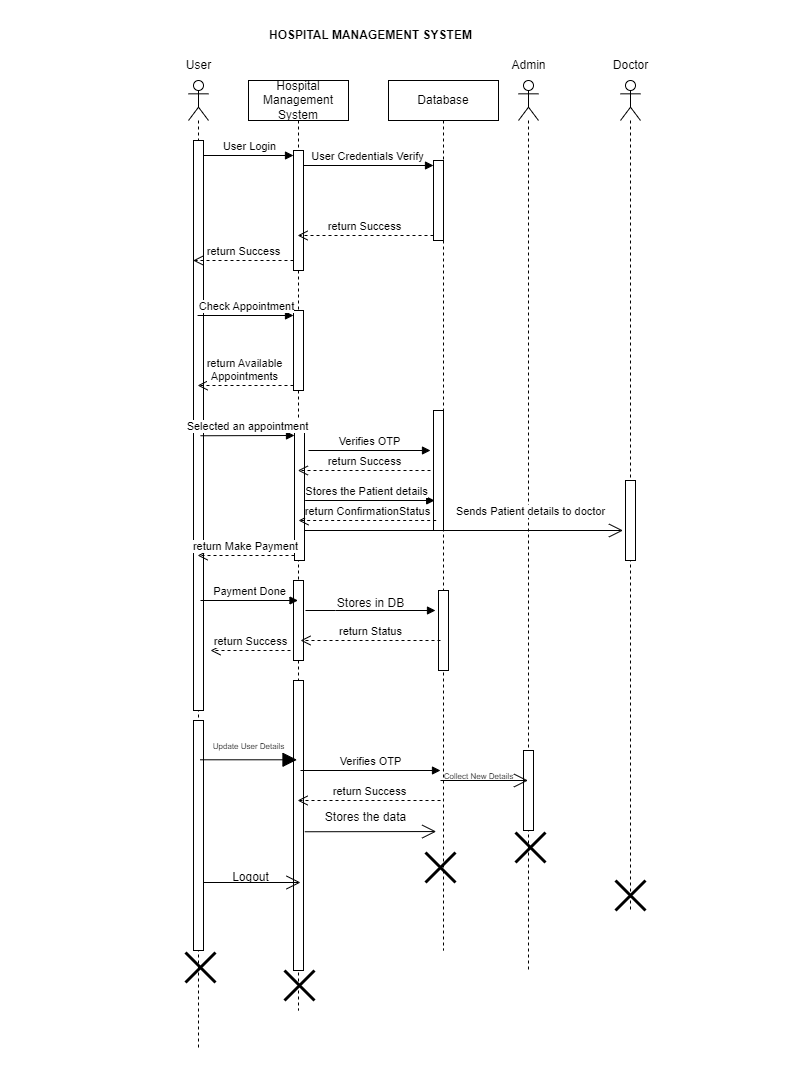

The diagram above was exported from draw.io. Its source (the exported page's mxGraphModel, read from the mxfile embedded in the PNG):
<mxGraphModel dx="1134" dy="649" grid="1" gridSize="10" guides="1" tooltips="1" connect="1" arrows="1" fold="1" page="1" pageScale="1" pageWidth="850" pageHeight="1100" math="0" shadow="0">
  <root>
    <mxCell id="0" />
    <mxCell id="1" parent="0" />
    <mxCell id="_d03BOu2bw-sFQH5d7TZ-2" value="" style="shape=umlLifeline;perimeter=lifelinePerimeter;whiteSpace=wrap;html=1;container=1;dropTarget=0;collapsible=0;recursiveResize=0;outlineConnect=0;portConstraint=eastwest;newEdgeStyle={&quot;curved&quot;:0,&quot;rounded&quot;:0};participant=umlActor;" parent="1" vertex="1">
      <mxGeometry x="198" y="80" width="20" height="970" as="geometry" />
    </mxCell>
    <mxCell id="_d03BOu2bw-sFQH5d7TZ-51" value="" style="html=1;points=[[0,0,0,0,5],[0,1,0,0,-5],[1,0,0,0,5],[1,1,0,0,-5]];perimeter=orthogonalPerimeter;outlineConnect=0;targetShapes=umlLifeline;portConstraint=eastwest;newEdgeStyle={&quot;curved&quot;:0,&quot;rounded&quot;:0};" parent="_d03BOu2bw-sFQH5d7TZ-2" vertex="1">
      <mxGeometry x="5" y="60" width="10" height="570" as="geometry" />
    </mxCell>
    <mxCell id="_d03BOu2bw-sFQH5d7TZ-56" value="" style="html=1;points=[[0,0,0,0,5],[0,1,0,0,-5],[1,0,0,0,5],[1,1,0,0,-5]];perimeter=orthogonalPerimeter;outlineConnect=0;targetShapes=umlLifeline;portConstraint=eastwest;newEdgeStyle={&quot;curved&quot;:0,&quot;rounded&quot;:0};" parent="_d03BOu2bw-sFQH5d7TZ-2" vertex="1">
      <mxGeometry x="5" y="640" width="10" height="230" as="geometry" />
    </mxCell>
    <mxCell id="_d03BOu2bw-sFQH5d7TZ-3" value="User" style="text;html=1;align=center;verticalAlign=middle;resizable=0;points=[];autosize=1;strokeColor=none;fillColor=none;" parent="1" vertex="1">
      <mxGeometry x="183" y="50" width="50" height="30" as="geometry" />
    </mxCell>
    <mxCell id="_d03BOu2bw-sFQH5d7TZ-4" value="Hospital Management System" style="shape=umlLifeline;perimeter=lifelinePerimeter;whiteSpace=wrap;html=1;container=1;dropTarget=0;collapsible=0;recursiveResize=0;outlineConnect=0;portConstraint=eastwest;newEdgeStyle={&quot;curved&quot;:0,&quot;rounded&quot;:0};" parent="1" vertex="1">
      <mxGeometry x="258" y="80" width="100" height="930" as="geometry" />
    </mxCell>
    <mxCell id="_d03BOu2bw-sFQH5d7TZ-13" value="return Success" style="html=1;verticalAlign=bottom;endArrow=open;dashed=1;endSize=8;curved=0;rounded=0;exitX=0;exitY=1;exitDx=0;exitDy=-5;" parent="_d03BOu2bw-sFQH5d7TZ-4" edge="1">
      <mxGeometry relative="1" as="geometry">
        <mxPoint x="-55.40909090909099" y="180" as="targetPoint" />
        <mxPoint x="45" y="180" as="sourcePoint" />
      </mxGeometry>
    </mxCell>
    <mxCell id="_d03BOu2bw-sFQH5d7TZ-14" value="" style="html=1;points=[[0,0,0,0,5],[0,1,0,0,-5],[1,0,0,0,5],[1,1,0,0,-5]];perimeter=orthogonalPerimeter;outlineConnect=0;targetShapes=umlLifeline;portConstraint=eastwest;newEdgeStyle={&quot;curved&quot;:0,&quot;rounded&quot;:0};" parent="_d03BOu2bw-sFQH5d7TZ-4" vertex="1">
      <mxGeometry x="45" y="70" width="10" height="120" as="geometry" />
    </mxCell>
    <mxCell id="_d03BOu2bw-sFQH5d7TZ-18" value="" style="html=1;points=[[0,0,0,0,5],[0,1,0,0,-5],[1,0,0,0,5],[1,1,0,0,-5]];perimeter=orthogonalPerimeter;outlineConnect=0;targetShapes=umlLifeline;portConstraint=eastwest;newEdgeStyle={&quot;curved&quot;:0,&quot;rounded&quot;:0};" parent="_d03BOu2bw-sFQH5d7TZ-4" vertex="1">
      <mxGeometry x="45" y="230" width="10" height="80" as="geometry" />
    </mxCell>
    <mxCell id="_d03BOu2bw-sFQH5d7TZ-25" value="" style="html=1;points=[[0,0,0,0,5],[0,1,0,0,-5],[1,0,0,0,5],[1,1,0,0,-5]];perimeter=orthogonalPerimeter;outlineConnect=0;targetShapes=umlLifeline;portConstraint=eastwest;newEdgeStyle={&quot;curved&quot;:0,&quot;rounded&quot;:0};" parent="_d03BOu2bw-sFQH5d7TZ-4" vertex="1">
      <mxGeometry x="46" y="350" width="10" height="130" as="geometry" />
    </mxCell>
    <mxCell id="_d03BOu2bw-sFQH5d7TZ-47" value="" style="html=1;points=[[0,0,0,0,5],[0,1,0,0,-5],[1,0,0,0,5],[1,1,0,0,-5]];perimeter=orthogonalPerimeter;outlineConnect=0;targetShapes=umlLifeline;portConstraint=eastwest;newEdgeStyle={&quot;curved&quot;:0,&quot;rounded&quot;:0};" parent="_d03BOu2bw-sFQH5d7TZ-4" vertex="1">
      <mxGeometry x="45" y="600" width="10" height="290" as="geometry" />
    </mxCell>
    <mxCell id="_d03BOu2bw-sFQH5d7TZ-64" value="" style="shape=umlDestroy;whiteSpace=wrap;html=1;strokeWidth=3;targetShapes=umlLifeline;" parent="_d03BOu2bw-sFQH5d7TZ-4" vertex="1">
      <mxGeometry x="36" y="890" width="30" height="30" as="geometry" />
    </mxCell>
    <mxCell id="UFNf3k4EdTvCSGpk00fa-2" value="" style="html=1;points=[[0,0,0,0,5],[0,1,0,0,-5],[1,0,0,0,5],[1,1,0,0,-5]];perimeter=orthogonalPerimeter;outlineConnect=0;targetShapes=umlLifeline;portConstraint=eastwest;newEdgeStyle={&quot;curved&quot;:0,&quot;rounded&quot;:0};" parent="_d03BOu2bw-sFQH5d7TZ-4" vertex="1">
      <mxGeometry x="45" y="500" width="10" height="80" as="geometry" />
    </mxCell>
    <mxCell id="_d03BOu2bw-sFQH5d7TZ-5" value="Database" style="shape=umlLifeline;perimeter=lifelinePerimeter;whiteSpace=wrap;html=1;container=1;dropTarget=0;collapsible=0;recursiveResize=0;outlineConnect=0;portConstraint=eastwest;newEdgeStyle={&quot;curved&quot;:0,&quot;rounded&quot;:0};" parent="1" vertex="1">
      <mxGeometry x="398" y="80" width="110" height="870" as="geometry" />
    </mxCell>
    <mxCell id="_d03BOu2bw-sFQH5d7TZ-15" value="" style="html=1;points=[[0,0,0,0,5],[0,1,0,0,-5],[1,0,0,0,5],[1,1,0,0,-5]];perimeter=orthogonalPerimeter;outlineConnect=0;targetShapes=umlLifeline;portConstraint=eastwest;newEdgeStyle={&quot;curved&quot;:0,&quot;rounded&quot;:0};" parent="_d03BOu2bw-sFQH5d7TZ-5" vertex="1">
      <mxGeometry x="45" y="80" width="10" height="80" as="geometry" />
    </mxCell>
    <mxCell id="_d03BOu2bw-sFQH5d7TZ-28" value="" style="html=1;points=[[0,0,0,0,5],[0,1,0,0,-5],[1,0,0,0,5],[1,1,0,0,-5]];perimeter=orthogonalPerimeter;outlineConnect=0;targetShapes=umlLifeline;portConstraint=eastwest;newEdgeStyle={&quot;curved&quot;:0,&quot;rounded&quot;:0};" parent="_d03BOu2bw-sFQH5d7TZ-5" vertex="1">
      <mxGeometry x="45" y="330" width="10" height="120" as="geometry" />
    </mxCell>
    <mxCell id="PATUF-ThluSDB5zZ_g1W-3" value="" style="html=1;points=[[0,0,0,0,5],[0,1,0,0,-5],[1,0,0,0,5],[1,1,0,0,-5]];perimeter=orthogonalPerimeter;outlineConnect=0;targetShapes=umlLifeline;portConstraint=eastwest;newEdgeStyle={&quot;curved&quot;:0,&quot;rounded&quot;:0};" parent="_d03BOu2bw-sFQH5d7TZ-5" vertex="1">
      <mxGeometry x="50" y="510" width="10" height="80" as="geometry" />
    </mxCell>
    <mxCell id="_d03BOu2bw-sFQH5d7TZ-6" value="" style="shape=umlLifeline;perimeter=lifelinePerimeter;whiteSpace=wrap;html=1;container=1;dropTarget=0;collapsible=0;recursiveResize=0;outlineConnect=0;portConstraint=eastwest;newEdgeStyle={&quot;curved&quot;:0,&quot;rounded&quot;:0};participant=umlActor;" parent="1" vertex="1">
      <mxGeometry x="528" y="80" width="20" height="890" as="geometry" />
    </mxCell>
    <mxCell id="UFNf3k4EdTvCSGpk00fa-11" value="" style="html=1;points=[[0,0,0,0,5],[0,1,0,0,-5],[1,0,0,0,5],[1,1,0,0,-5]];perimeter=orthogonalPerimeter;outlineConnect=0;targetShapes=umlLifeline;portConstraint=eastwest;newEdgeStyle={&quot;curved&quot;:0,&quot;rounded&quot;:0};" parent="_d03BOu2bw-sFQH5d7TZ-6" vertex="1">
      <mxGeometry x="5" y="670" width="10" height="80" as="geometry" />
    </mxCell>
    <mxCell id="_d03BOu2bw-sFQH5d7TZ-7" value="Admin" style="text;html=1;align=center;verticalAlign=middle;resizable=0;points=[];autosize=1;strokeColor=none;fillColor=none;" parent="1" vertex="1">
      <mxGeometry x="508" y="50" width="60" height="30" as="geometry" />
    </mxCell>
    <mxCell id="_d03BOu2bw-sFQH5d7TZ-12" value="User Login" style="html=1;verticalAlign=bottom;endArrow=block;curved=0;rounded=0;entryX=0;entryY=0;entryDx=0;entryDy=5;" parent="1" source="_d03BOu2bw-sFQH5d7TZ-51" target="_d03BOu2bw-sFQH5d7TZ-14" edge="1">
      <mxGeometry relative="1" as="geometry">
        <mxPoint x="220" y="155" as="sourcePoint" />
        <mxPoint x="308" y="155" as="targetPoint" />
      </mxGeometry>
    </mxCell>
    <mxCell id="_d03BOu2bw-sFQH5d7TZ-16" value="User Credentials Verify" style="html=1;verticalAlign=bottom;endArrow=block;curved=0;rounded=0;entryX=0;entryY=0;entryDx=0;entryDy=5;" parent="1" source="_d03BOu2bw-sFQH5d7TZ-14" target="_d03BOu2bw-sFQH5d7TZ-15" edge="1">
      <mxGeometry relative="1" as="geometry">
        <mxPoint x="318" y="165" as="sourcePoint" />
      </mxGeometry>
    </mxCell>
    <mxCell id="_d03BOu2bw-sFQH5d7TZ-17" value="return Success" style="html=1;verticalAlign=bottom;endArrow=open;dashed=1;endSize=8;curved=0;rounded=0;exitX=0;exitY=1;exitDx=0;exitDy=-5;" parent="1" source="_d03BOu2bw-sFQH5d7TZ-15" target="_d03BOu2bw-sFQH5d7TZ-4" edge="1">
      <mxGeometry relative="1" as="geometry">
        <mxPoint x="318" y="240" as="targetPoint" />
      </mxGeometry>
    </mxCell>
    <mxCell id="_d03BOu2bw-sFQH5d7TZ-19" value="Check Appointment" style="html=1;verticalAlign=bottom;endArrow=block;curved=0;rounded=0;entryX=0;entryY=0;entryDx=0;entryDy=5;" parent="1" source="_d03BOu2bw-sFQH5d7TZ-2" target="_d03BOu2bw-sFQH5d7TZ-18" edge="1">
      <mxGeometry relative="1" as="geometry">
        <mxPoint x="233" y="315" as="sourcePoint" />
      </mxGeometry>
    </mxCell>
    <mxCell id="_d03BOu2bw-sFQH5d7TZ-20" value="return Available&lt;div&gt;Appointments&lt;/div&gt;" style="html=1;verticalAlign=bottom;endArrow=open;dashed=1;endSize=8;curved=0;rounded=0;exitX=0;exitY=1;exitDx=0;exitDy=-5;" parent="1" source="_d03BOu2bw-sFQH5d7TZ-18" target="_d03BOu2bw-sFQH5d7TZ-2" edge="1">
      <mxGeometry x="0.0052" relative="1" as="geometry">
        <mxPoint x="233" y="385" as="targetPoint" />
        <mxPoint as="offset" />
      </mxGeometry>
    </mxCell>
    <mxCell id="_d03BOu2bw-sFQH5d7TZ-23" value="" style="html=1;verticalAlign=bottom;endArrow=block;curved=0;rounded=0;" parent="1" edge="1">
      <mxGeometry width="80" relative="1" as="geometry">
        <mxPoint x="314.68" y="500" as="sourcePoint" />
        <mxPoint x="444.18000000000023" y="500" as="targetPoint" />
      </mxGeometry>
    </mxCell>
    <mxCell id="_d03BOu2bw-sFQH5d7TZ-31" value="Stores the Patient details" style="edgeLabel;html=1;align=center;verticalAlign=middle;resizable=0;points=[];" parent="_d03BOu2bw-sFQH5d7TZ-23" vertex="1" connectable="0">
      <mxGeometry x="-0.1624" y="5" relative="1" as="geometry">
        <mxPoint x="6" y="-5" as="offset" />
      </mxGeometry>
    </mxCell>
    <mxCell id="_d03BOu2bw-sFQH5d7TZ-26" value="Selected an appointment" style="html=1;verticalAlign=bottom;endArrow=block;curved=0;rounded=0;entryX=0;entryY=0;entryDx=0;entryDy=5;exitX=0.7;exitY=0.518;exitDx=0;exitDy=0;exitPerimeter=0;" parent="1" source="_d03BOu2bw-sFQH5d7TZ-51" target="_d03BOu2bw-sFQH5d7TZ-25" edge="1">
      <mxGeometry relative="1" as="geometry">
        <mxPoint x="220" y="435" as="sourcePoint" />
      </mxGeometry>
    </mxCell>
    <mxCell id="_d03BOu2bw-sFQH5d7TZ-27" value="return Make Payment" style="html=1;verticalAlign=bottom;endArrow=open;dashed=1;endSize=8;curved=0;rounded=0;exitX=0;exitY=1;exitDx=0;exitDy=-5;" parent="1" source="_d03BOu2bw-sFQH5d7TZ-25" target="_d03BOu2bw-sFQH5d7TZ-2" edge="1">
      <mxGeometry relative="1" as="geometry">
        <mxPoint x="234" y="505" as="targetPoint" />
      </mxGeometry>
    </mxCell>
    <mxCell id="_d03BOu2bw-sFQH5d7TZ-32" value="return ConfirmationStatus" style="html=1;verticalAlign=bottom;endArrow=open;dashed=1;endSize=8;curved=0;rounded=0;exitX=0;exitY=1;exitDx=0;exitDy=-5;" parent="1" edge="1">
      <mxGeometry relative="1" as="geometry">
        <mxPoint x="308.00352941176465" y="520" as="targetPoint" />
        <mxPoint x="445.68" y="520" as="sourcePoint" />
      </mxGeometry>
    </mxCell>
    <mxCell id="_d03BOu2bw-sFQH5d7TZ-35" value="Verifies OTP" style="html=1;verticalAlign=bottom;endArrow=block;curved=0;rounded=0;" parent="1" edge="1">
      <mxGeometry relative="1" as="geometry">
        <mxPoint x="318" y="450" as="sourcePoint" />
        <mxPoint x="440" y="450" as="targetPoint" />
      </mxGeometry>
    </mxCell>
    <mxCell id="_d03BOu2bw-sFQH5d7TZ-36" value="return Success" style="html=1;verticalAlign=bottom;endArrow=open;dashed=1;endSize=8;curved=0;rounded=0;" parent="1" edge="1">
      <mxGeometry relative="1" as="geometry">
        <mxPoint x="307.32352941176464" y="470" as="targetPoint" />
        <mxPoint x="440" y="470" as="sourcePoint" />
      </mxGeometry>
    </mxCell>
    <mxCell id="_d03BOu2bw-sFQH5d7TZ-52" value="" style="endArrow=open;endFill=1;endSize=12;html=1;rounded=0;exitX=-0.014;exitY=0.74;exitDx=0;exitDy=0;exitPerimeter=0;" parent="1" edge="1">
      <mxGeometry width="160" relative="1" as="geometry">
        <mxPoint x="314.2999999999999" y="831.25" as="sourcePoint" />
        <mxPoint x="445.7" y="831.05" as="targetPoint" />
      </mxGeometry>
    </mxCell>
    <mxCell id="_d03BOu2bw-sFQH5d7TZ-54" value="Stores the data" style="text;html=1;align=center;verticalAlign=middle;resizable=0;points=[];autosize=1;strokeColor=none;fillColor=none;" parent="1" vertex="1">
      <mxGeometry x="325" y="802" width="100" height="30" as="geometry" />
    </mxCell>
    <mxCell id="_d03BOu2bw-sFQH5d7TZ-58" value="" style="endArrow=block;endFill=1;endSize=12;html=1;rounded=0;verticalAlign=bottom;curved=0;" parent="1" edge="1">
      <mxGeometry width="160" relative="1" as="geometry">
        <mxPoint x="209.5" y="759.29" as="sourcePoint" />
        <mxPoint x="306.5" y="759.29" as="targetPoint" />
      </mxGeometry>
    </mxCell>
    <mxCell id="_d03BOu2bw-sFQH5d7TZ-59" value="&lt;font style=&quot;font-size: 8px;&quot;&gt;Update User Details&lt;/font&gt;" style="text;html=1;align=center;verticalAlign=middle;resizable=0;points=[];autosize=1;strokeColor=none;fillColor=none;" parent="1" vertex="1">
      <mxGeometry x="208" y="730" width="100" height="30" as="geometry" />
    </mxCell>
    <mxCell id="_d03BOu2bw-sFQH5d7TZ-60" value="" style="endArrow=open;endFill=1;endSize=12;html=1;rounded=0;" parent="1" source="_d03BOu2bw-sFQH5d7TZ-56" edge="1">
      <mxGeometry width="160" relative="1" as="geometry">
        <mxPoint x="220" y="882" as="sourcePoint" />
        <mxPoint x="310" y="882" as="targetPoint" />
      </mxGeometry>
    </mxCell>
    <mxCell id="_d03BOu2bw-sFQH5d7TZ-61" value="Logout" style="text;html=1;align=center;verticalAlign=middle;resizable=0;points=[];autosize=1;strokeColor=none;fillColor=none;" parent="1" vertex="1">
      <mxGeometry x="230" y="862" width="60" height="30" as="geometry" />
    </mxCell>
    <mxCell id="_d03BOu2bw-sFQH5d7TZ-63" value="" style="shape=umlDestroy;whiteSpace=wrap;html=1;strokeWidth=3;targetShapes=umlLifeline;" parent="1" vertex="1">
      <mxGeometry x="195" y="952" width="30" height="30" as="geometry" />
    </mxCell>
    <mxCell id="_d03BOu2bw-sFQH5d7TZ-65" value="" style="shape=umlDestroy;whiteSpace=wrap;html=1;strokeWidth=3;targetShapes=umlLifeline;" parent="1" vertex="1">
      <mxGeometry x="435" y="852" width="30" height="30" as="geometry" />
    </mxCell>
    <mxCell id="_d03BOu2bw-sFQH5d7TZ-66" value="" style="shape=umlDestroy;whiteSpace=wrap;html=1;strokeWidth=3;targetShapes=umlLifeline;" parent="1" vertex="1">
      <mxGeometry x="525" y="832" width="30" height="30" as="geometry" />
    </mxCell>
    <mxCell id="_d03BOu2bw-sFQH5d7TZ-68" value="" style="text;strokeColor=none;fillColor=none;align=left;verticalAlign=middle;spacingTop=-1;spacingLeft=4;spacingRight=4;rotatable=0;labelPosition=right;points=[];portConstraint=eastwest;" parent="1" vertex="1">
      <mxGeometry x="10" y="360" width="20" height="14" as="geometry" />
    </mxCell>
    <mxCell id="_d03BOu2bw-sFQH5d7TZ-69" value="" style="text;strokeColor=none;fillColor=none;align=left;verticalAlign=middle;spacingTop=-1;spacingLeft=4;spacingRight=4;rotatable=0;labelPosition=right;points=[];portConstraint=eastwest;" parent="1" vertex="1">
      <mxGeometry x="800" y="430" width="20" height="14" as="geometry" />
    </mxCell>
    <mxCell id="_d03BOu2bw-sFQH5d7TZ-70" value="" style="text;strokeColor=none;fillColor=none;align=left;verticalAlign=middle;spacingTop=-1;spacingLeft=4;spacingRight=4;rotatable=0;labelPosition=right;points=[];portConstraint=eastwest;" parent="1" vertex="1">
      <mxGeometry x="405" width="20" height="14" as="geometry" />
    </mxCell>
    <mxCell id="_d03BOu2bw-sFQH5d7TZ-71" value="" style="text;strokeColor=none;fillColor=none;align=left;verticalAlign=middle;spacingTop=-1;spacingLeft=4;spacingRight=4;rotatable=0;labelPosition=right;points=[];portConstraint=eastwest;" parent="1" vertex="1">
      <mxGeometry x="422" y="940" width="20" height="14" as="geometry" />
    </mxCell>
    <mxCell id="UFNf3k4EdTvCSGpk00fa-1" value="Payment Done" style="html=1;verticalAlign=bottom;endArrow=block;curved=0;rounded=0;" parent="1" target="_d03BOu2bw-sFQH5d7TZ-4" edge="1">
      <mxGeometry width="80" relative="1" as="geometry">
        <mxPoint x="210" y="600" as="sourcePoint" />
        <mxPoint x="290" y="600" as="targetPoint" />
      </mxGeometry>
    </mxCell>
    <mxCell id="UFNf3k4EdTvCSGpk00fa-3" value="" style="endArrow=block;endFill=1;html=1;edgeStyle=orthogonalEdgeStyle;align=left;verticalAlign=top;rounded=0;" parent="1" edge="1">
      <mxGeometry x="-1" relative="1" as="geometry">
        <mxPoint x="315" y="610" as="sourcePoint" />
        <mxPoint x="445" y="610" as="targetPoint" />
        <Array as="points">
          <mxPoint x="345" y="610" />
          <mxPoint x="345" y="610" />
        </Array>
      </mxGeometry>
    </mxCell>
    <mxCell id="UFNf3k4EdTvCSGpk00fa-5" value="Stores in DB" style="text;html=1;align=center;verticalAlign=middle;resizable=0;points=[];autosize=1;strokeColor=none;fillColor=none;" parent="1" vertex="1">
      <mxGeometry x="335" y="588" width="90" height="30" as="geometry" />
    </mxCell>
    <mxCell id="UFNf3k4EdTvCSGpk00fa-6" value="return Status" style="html=1;verticalAlign=bottom;endArrow=open;dashed=1;endSize=8;curved=0;rounded=0;" parent="1" edge="1">
      <mxGeometry relative="1" as="geometry">
        <mxPoint x="450" y="640" as="sourcePoint" />
        <mxPoint x="310" y="640" as="targetPoint" />
      </mxGeometry>
    </mxCell>
    <mxCell id="UFNf3k4EdTvCSGpk00fa-7" value="return Success" style="html=1;verticalAlign=bottom;endArrow=open;dashed=1;endSize=8;curved=0;rounded=0;" parent="1" edge="1">
      <mxGeometry relative="1" as="geometry">
        <mxPoint x="300" y="650" as="sourcePoint" />
        <mxPoint x="220" y="650" as="targetPoint" />
      </mxGeometry>
    </mxCell>
    <mxCell id="UFNf3k4EdTvCSGpk00fa-8" value="Verifies OTP" style="html=1;verticalAlign=bottom;endArrow=block;curved=0;rounded=0;" parent="1" edge="1">
      <mxGeometry width="80" relative="1" as="geometry">
        <mxPoint x="310" y="770" as="sourcePoint" />
        <mxPoint x="450" y="770" as="targetPoint" />
      </mxGeometry>
    </mxCell>
    <mxCell id="UFNf3k4EdTvCSGpk00fa-9" value="return Success" style="html=1;verticalAlign=bottom;endArrow=open;dashed=1;endSize=8;curved=0;rounded=0;" parent="1" target="_d03BOu2bw-sFQH5d7TZ-4" edge="1">
      <mxGeometry relative="1" as="geometry">
        <mxPoint x="450" y="800" as="sourcePoint" />
        <mxPoint x="370" y="800" as="targetPoint" />
      </mxGeometry>
    </mxCell>
    <mxCell id="UFNf3k4EdTvCSGpk00fa-10" value="" style="endArrow=open;endFill=1;endSize=12;html=1;rounded=0;" parent="1" target="_d03BOu2bw-sFQH5d7TZ-6" edge="1">
      <mxGeometry width="160" relative="1" as="geometry">
        <mxPoint x="450" y="780" as="sourcePoint" />
        <mxPoint x="610" y="780" as="targetPoint" />
      </mxGeometry>
    </mxCell>
    <mxCell id="UFNf3k4EdTvCSGpk00fa-12" value="&lt;font style=&quot;font-size: 8px;&quot;&gt;Collect New Details&lt;/font&gt;" style="text;html=1;align=center;verticalAlign=middle;resizable=0;points=[];autosize=1;strokeColor=none;fillColor=none;" parent="1" vertex="1">
      <mxGeometry x="443" y="760" width="90" height="30" as="geometry" />
    </mxCell>
    <mxCell id="PATUF-ThluSDB5zZ_g1W-4" value="&lt;b&gt;HOSPITAL MANAGEMENT SYSTEM&lt;/b&gt;" style="text;html=1;align=center;verticalAlign=middle;resizable=0;points=[];autosize=1;strokeColor=none;fillColor=none;" parent="1" vertex="1">
      <mxGeometry x="265" y="20" width="230" height="30" as="geometry" />
    </mxCell>
    <mxCell id="PATUF-ThluSDB5zZ_g1W-5" value="" style="text;strokeColor=none;fillColor=none;align=left;verticalAlign=middle;spacingTop=-1;spacingLeft=4;spacingRight=4;rotatable=0;labelPosition=right;points=[];portConstraint=eastwest;" parent="1" vertex="1">
      <mxGeometry x="385" y="7" width="20" height="14" as="geometry" />
    </mxCell>
    <mxCell id="PATUF-ThluSDB5zZ_g1W-6" value="" style="text;strokeColor=none;fillColor=none;align=left;verticalAlign=middle;spacingTop=-1;spacingLeft=4;spacingRight=4;rotatable=0;labelPosition=right;points=[];portConstraint=eastwest;" parent="1" vertex="1">
      <mxGeometry x="630" y="419" width="20" height="14" as="geometry" />
    </mxCell>
    <mxCell id="PATUF-ThluSDB5zZ_g1W-7" value="" style="text;strokeColor=none;fillColor=none;align=left;verticalAlign=middle;spacingTop=-1;spacingLeft=4;spacingRight=4;rotatable=0;labelPosition=right;points=[];portConstraint=eastwest;" parent="1" vertex="1">
      <mxGeometry x="90" y="420" width="20" height="14" as="geometry" />
    </mxCell>
    <mxCell id="PATUF-ThluSDB5zZ_g1W-8" value="" style="text;strokeColor=none;fillColor=none;align=left;verticalAlign=middle;spacingTop=-1;spacingLeft=4;spacingRight=4;rotatable=0;labelPosition=right;points=[];portConstraint=eastwest;" parent="1" vertex="1">
      <mxGeometry x="370" y="1070" width="20" height="14" as="geometry" />
    </mxCell>
    <mxCell id="1-yz7baAePIUy2asTI9G-3" value="" style="shape=umlLifeline;perimeter=lifelinePerimeter;whiteSpace=wrap;html=1;container=1;dropTarget=0;collapsible=0;recursiveResize=0;outlineConnect=0;portConstraint=eastwest;newEdgeStyle={&quot;curved&quot;:0,&quot;rounded&quot;:0};participant=umlActor;" vertex="1" parent="1">
      <mxGeometry x="630" y="80" width="20" height="830" as="geometry" />
    </mxCell>
    <mxCell id="1-yz7baAePIUy2asTI9G-6" value="" style="html=1;points=[[0,0,0,0,5],[0,1,0,0,-5],[1,0,0,0,5],[1,1,0,0,-5]];perimeter=orthogonalPerimeter;outlineConnect=0;targetShapes=umlLifeline;portConstraint=eastwest;newEdgeStyle={&quot;curved&quot;:0,&quot;rounded&quot;:0};" vertex="1" parent="1-yz7baAePIUy2asTI9G-3">
      <mxGeometry x="5" y="400" width="10" height="80" as="geometry" />
    </mxCell>
    <mxCell id="1-yz7baAePIUy2asTI9G-4" value="Doctor" style="text;html=1;align=center;verticalAlign=middle;resizable=0;points=[];autosize=1;strokeColor=none;fillColor=none;" vertex="1" parent="1">
      <mxGeometry x="610" y="50" width="60" height="30" as="geometry" />
    </mxCell>
    <mxCell id="1-yz7baAePIUy2asTI9G-9" value="Sends Patient details to doctor" style="html=1;verticalAlign=bottom;endArrow=open;curved=0;rounded=0;endFill=1;endSize=12;" edge="1" parent="1" source="_d03BOu2bw-sFQH5d7TZ-25">
      <mxGeometry x="0.4192" y="10" width="80" relative="1" as="geometry">
        <mxPoint x="320" y="530" as="sourcePoint" />
        <mxPoint x="632.5" y="530" as="targetPoint" />
        <mxPoint as="offset" />
      </mxGeometry>
    </mxCell>
    <mxCell id="1-yz7baAePIUy2asTI9G-10" value="" style="shape=umlDestroy;whiteSpace=wrap;html=1;strokeWidth=3;targetShapes=umlLifeline;" vertex="1" parent="1">
      <mxGeometry x="625" y="880" width="30" height="30" as="geometry" />
    </mxCell>
  </root>
</mxGraphModel>